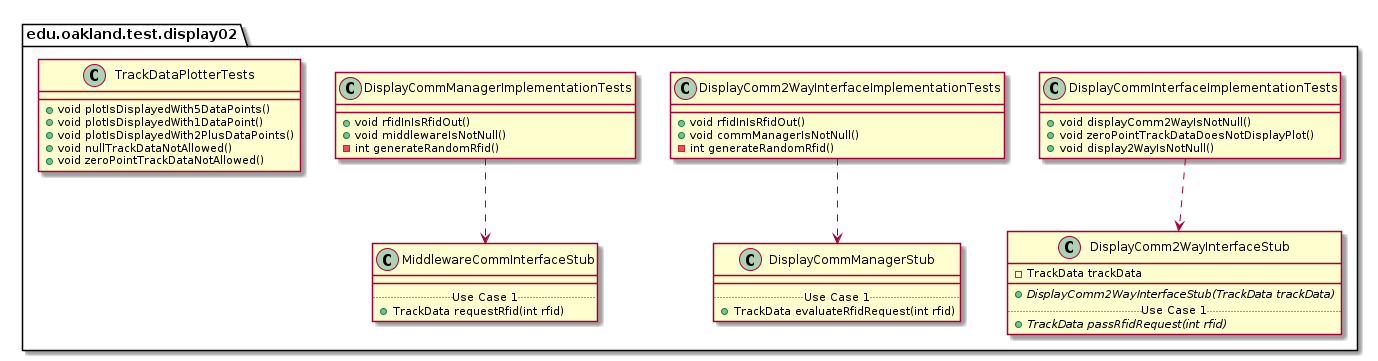

The diagram above was rendered by PlantUML. Its source (embedded in the PNG):
@startuml Display02TestPackage_InternalDependencies

package edu.oakland.test.display02 {
    
}


package edu.oakland.test.display02 {
    class DisplayCommInterfaceImplementationTests {
        + void displayComm2WayIsNotNull()
        + void zeroPointTrackDataDoesNotDisplayPlot()
        + void display2WayIsNotNull()
    }
}



package edu.oakland.test.display02 {
    class DisplayComm2WayInterfaceStub {
        - TrackData trackData
        __
        {abstract} + DisplayComm2WayInterfaceStub(TrackData trackData)
        .. Use Case 1 ..
        {abstract} + TrackData passRfidRequest(int rfid)
    }
}

DisplayCommInterfaceImplementationTests ..> DisplayComm2WayInterfaceStub

package edu.oakland.test.display02 {
    class DisplayComm2WayInterfaceImplementationTests {
        + void rfidInIsRfidOut()
        + void commManagerIsNotNull()
        - int generateRandomRfid()
    }
}



package edu.oakland.test.display02 {
    class DisplayCommManagerStub {
        __
        .. Use Case 1 ..
        + TrackData evaluateRfidRequest(int rfid)
    }
}

DisplayComm2WayInterfaceImplementationTests ..> DisplayCommManagerStub

package edu.oakland.test.display02 {
    class DisplayCommManagerImplementationTests {
        + void rfidInIsRfidOut()
        + void middlewareIsNotNull()
        - int generateRandomRfid()
    }
}



package edu.oakland.test.display02 {
    class MiddlewareCommInterfaceStub {
        __
        .. Use Case 1 ..
        + TrackData requestRfid(int rfid)
    }
}

DisplayCommManagerImplementationTests ..> MiddlewareCommInterfaceStub

package edu.oakland.test.display02 {
    class TrackDataPlotterTests {
        + void plotIsDisplayedWith5DataPoints()
        + void plotIsDisplayedWith1DataPoint()
        + void plotIsDisplayedWith2PlusDataPoints()
        + void nullTrackDataNotAllowed()
        + void zeroPointTrackDataNotAllowed() 
    }
}


@enduml